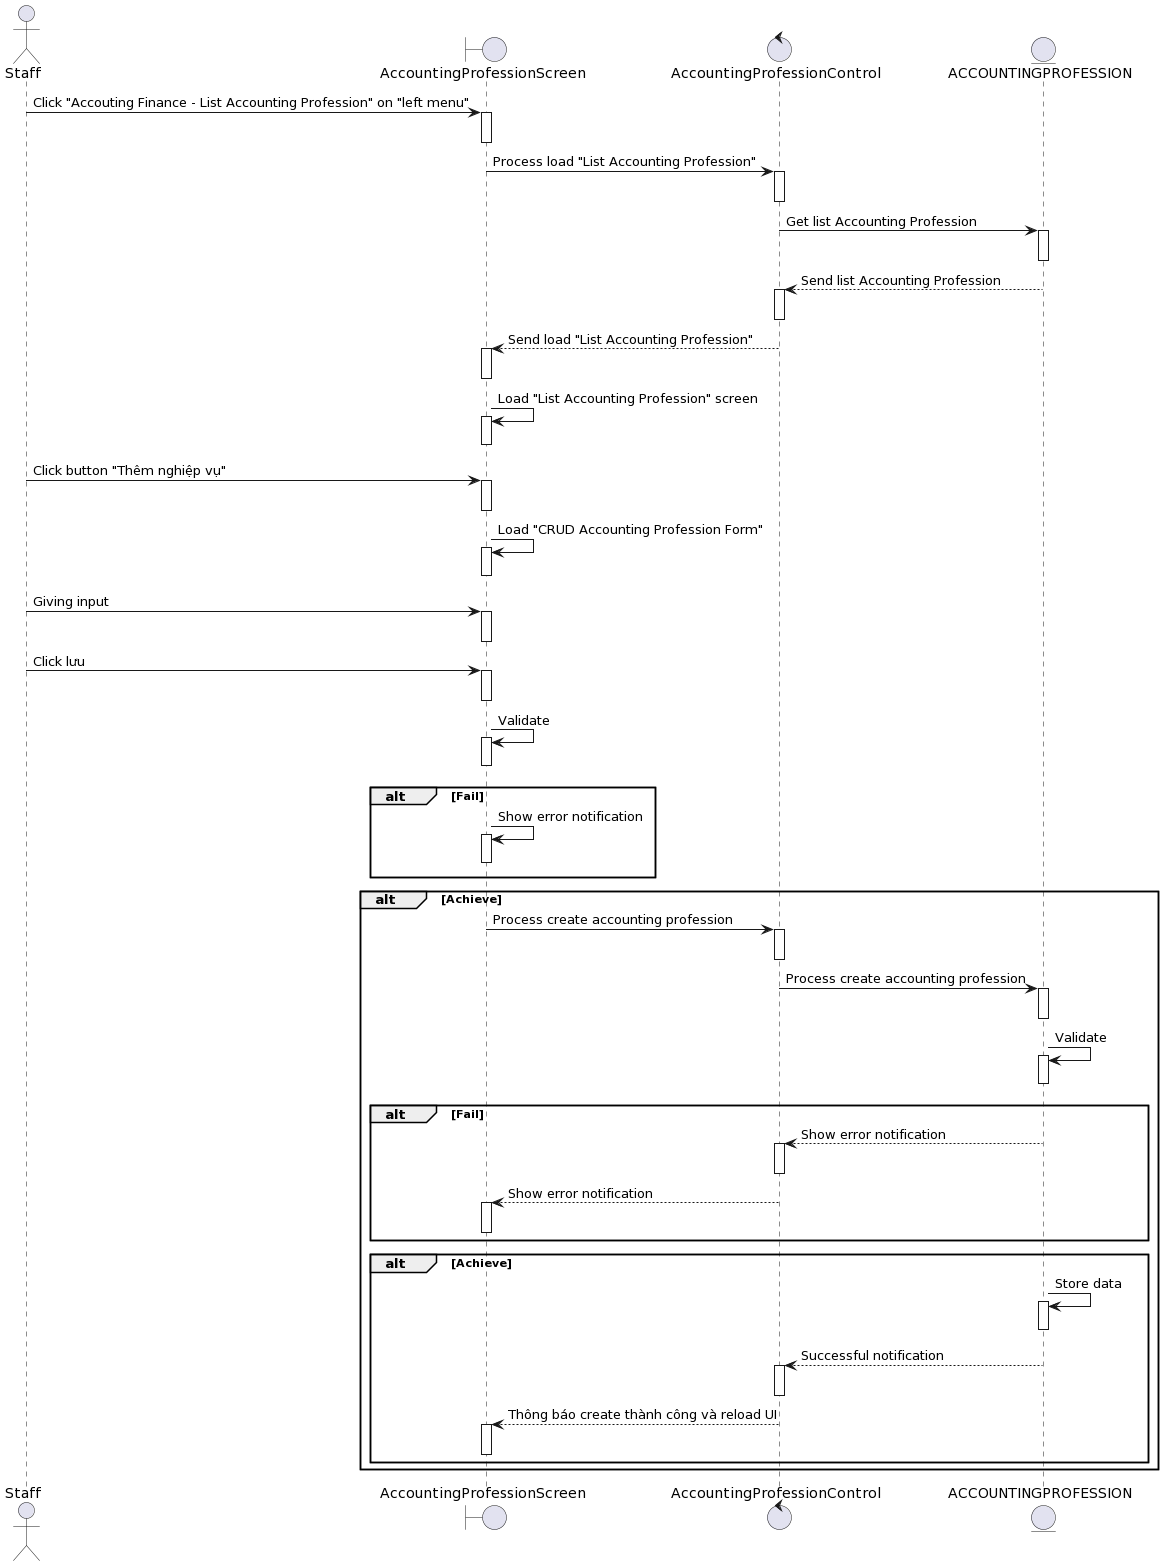

The diagram above was rendered by PlantUML. Its source (embedded in the PNG):
@startuml
actor Staff
boundary AccountingProfessionScreen
control AccountingProfessionControl 
entity ACCOUNTINGPROFESSION

Staff-> AccountingProfessionScreen++: Click "Accouting Finance - List Accounting Profession" on "left menu"
deactivate AccountingProfessionScreen

AccountingProfessionScreen-> AccountingProfessionControl ++: Process load "List Accounting Profession"
deactivate AccountingProfessionControl 

AccountingProfessionControl -> ACCOUNTINGPROFESSION++: Get list Accounting Profession
deactivate ACCOUNTINGPROFESSION

ACCOUNTINGPROFESSION--> AccountingProfessionControl ++: Send list Accounting Profession
deactivate AccountingProfessionControl 

AccountingProfessionControl --> AccountingProfessionScreen++: Send load "List Accounting Profession"
deactivate AccountingProfessionScreen

AccountingProfessionScreen-> AccountingProfessionScreen++: Load "List Accounting Profession" screen
deactivate AccountingProfessionScreen

Staff-> AccountingProfessionScreen++ : Click button "Thêm nghiệp vụ"
deactivate AccountingProfessionScreen

AccountingProfessionScreen-> AccountingProfessionScreen++: Load "CRUD Accounting Profession Form"
deactivate AccountingProfessionScreen

Staff-> AccountingProfessionScreen++: Giving input
deactivate AccountingProfessionScreen
Staff-> AccountingProfessionScreen++: Click lưu
deactivate AccountingProfessionScreen

AccountingProfessionScreen-> AccountingProfessionScreen++: Validate
deactivate AccountingProfessionScreen


alt Fail
    AccountingProfessionScreen-> AccountingProfessionScreen++: Show error notification
deactivate AccountingProfessionScreen
end

alt Achieve

    AccountingProfessionScreen-> AccountingProfessionControl ++: Process create accounting profession  

deactivate AccountingProfessionControl  
    AccountingProfessionControl -> ACCOUNTINGPROFESSION++:Process create accounting profession 
deactivate ACCOUNTINGPROFESSION
    ACCOUNTINGPROFESSION-> ACCOUNTINGPROFESSION++: Validate
deactivate ACCOUNTINGPROFESSION
alt Fail
    ACCOUNTINGPROFESSION--> AccountingProfessionControl ++: Show error notification
deactivate AccountingProfessionControl 
AccountingProfessionControl --> AccountingProfessionScreen++: Show error notification
deactivate AccountingProfessionScreen
end

alt Achieve
    ACCOUNTINGPROFESSION-> ACCOUNTINGPROFESSION++: Store data
deactivate ACCOUNTINGPROFESSION

     ACCOUNTINGPROFESSION--> AccountingProfessionControl ++: Successful notification
deactivate AccountingProfessionControl 
    AccountingProfessionControl --> AccountingProfessionScreen++: Thông báo create thành công và reload UI
deactivate AccountingProfessionScreen

end
end
@enduml